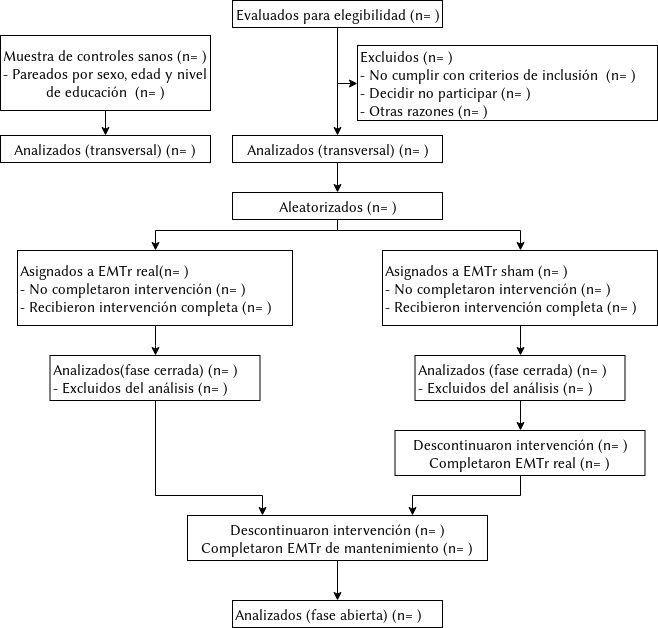

The diagram above was exported from draw.io. Its source (the exported page's mxGraphModel, read from the mxfile embedded in the PNG):
<mxGraphModel dx="1422" dy="822" grid="1" gridSize="10" guides="1" tooltips="1" connect="1" arrows="1" fold="1" page="1" pageScale="1" pageWidth="850" pageHeight="1100" math="0" shadow="0">
  <root>
    <mxCell id="0" />
    <mxCell id="1" parent="0" />
    <mxCell id="HB8jNzePgzjmBR3Wgkgj-1" value="&lt;font style=&quot;font-size: 15px&quot;&gt;Evaluados para elegibilidad (n= )&lt;/font&gt;" style="rounded=0;whiteSpace=wrap;html=1;rotation=0;" parent="1" vertex="1">
      <mxGeometry x="350" y="35" width="210" height="27" as="geometry" />
    </mxCell>
    <mxCell id="HB8jNzePgzjmBR3Wgkgj-6" value="&lt;div style=&quot;font-size: 15px&quot; align=&quot;left&quot;&gt;&lt;font style=&quot;font-size: 15px&quot;&gt;Excluidos (n= )&lt;br&gt;- No cumplir con criterios de inclusión&amp;nbsp; (n= )&lt;br&gt;- Decidir no participar (n= )&lt;br&gt;- Otras razones (n= )&lt;/font&gt;&lt;/div&gt;" style="rounded=0;whiteSpace=wrap;html=1;align=left;container=1;rotation=0;" parent="1" vertex="1" collapsed="1">
      <mxGeometry x="475" y="80" width="300" height="75" as="geometry">
        <mxRectangle x="400" y="80" width="190" height="56" as="alternateBounds" />
      </mxGeometry>
    </mxCell>
    <mxCell id="HB8jNzePgzjmBR3Wgkgj-7" value="" style="edgeStyle=orthogonalEdgeStyle;rounded=0;orthogonalLoop=1;jettySize=auto;html=1;exitX=0.5;exitY=1;exitDx=0;exitDy=0;entryX=0;entryY=0.5;entryDx=0;entryDy=0;" parent="1" source="HB8jNzePgzjmBR3Wgkgj-1" target="HB8jNzePgzjmBR3Wgkgj-6" edge="1">
      <mxGeometry relative="1" as="geometry" />
    </mxCell>
    <mxCell id="sRWXhoOYLkrZEvFtPLJc-5" style="edgeStyle=orthogonalEdgeStyle;rounded=0;orthogonalLoop=1;jettySize=auto;html=1;" edge="1" parent="1" source="HB8jNzePgzjmBR3Wgkgj-2" target="sRWXhoOYLkrZEvFtPLJc-1">
      <mxGeometry relative="1" as="geometry">
        <Array as="points">
          <mxPoint x="455" y="265" />
          <mxPoint x="273" y="265" />
        </Array>
      </mxGeometry>
    </mxCell>
    <mxCell id="sRWXhoOYLkrZEvFtPLJc-6" style="edgeStyle=orthogonalEdgeStyle;rounded=0;orthogonalLoop=1;jettySize=auto;html=1;exitX=0.5;exitY=1;exitDx=0;exitDy=0;" edge="1" parent="1" source="HB8jNzePgzjmBR3Wgkgj-2" target="sRWXhoOYLkrZEvFtPLJc-2">
      <mxGeometry relative="1" as="geometry">
        <Array as="points">
          <mxPoint x="455" y="265" />
          <mxPoint x="638" y="265" />
        </Array>
      </mxGeometry>
    </mxCell>
    <mxCell id="HB8jNzePgzjmBR3Wgkgj-2" value="&lt;font style=&quot;font-size: 15px&quot;&gt;Aleatorizados (n= )&lt;/font&gt;" style="rounded=0;whiteSpace=wrap;html=1;rotation=0;" parent="1" vertex="1">
      <mxGeometry x="350" y="227" width="210" height="27" as="geometry" />
    </mxCell>
    <mxCell id="HB8jNzePgzjmBR3Wgkgj-3" value="" style="edgeStyle=orthogonalEdgeStyle;rounded=0;orthogonalLoop=1;jettySize=auto;html=1;exitX=0.5;exitY=1;exitDx=0;exitDy=0;entryX=0.5;entryY=0;entryDx=0;entryDy=0;" parent="1" source="HB8jNzePgzjmBR3Wgkgj-1" target="sRWXhoOYLkrZEvFtPLJc-14" edge="1">
      <mxGeometry relative="1" as="geometry">
        <mxPoint x="445" y="150" as="targetPoint" />
      </mxGeometry>
    </mxCell>
    <mxCell id="sRWXhoOYLkrZEvFtPLJc-22" style="edgeStyle=orthogonalEdgeStyle;rounded=0;orthogonalLoop=1;jettySize=auto;html=1;entryX=0.5;entryY=0;entryDx=0;entryDy=0;" edge="1" parent="1" source="sRWXhoOYLkrZEvFtPLJc-1" target="sRWXhoOYLkrZEvFtPLJc-21">
      <mxGeometry relative="1" as="geometry">
        <mxPoint x="305" y="460" as="targetPoint" />
      </mxGeometry>
    </mxCell>
    <mxCell id="sRWXhoOYLkrZEvFtPLJc-1" value="&lt;div style=&quot;font-size: 15px&quot; align=&quot;left&quot;&gt;&lt;font style=&quot;font-size: 15px&quot;&gt;Asignados a EMTr real(n= )&lt;br&gt;- No completaron intervención  (n= )&lt;br&gt;- Recibieron intervención completa (n= )&lt;br&gt;&lt;/font&gt;&lt;/div&gt;" style="rounded=0;whiteSpace=wrap;html=1;align=left;rotation=0;" vertex="1" parent="1">
      <mxGeometry x="135" y="285" width="275" height="75" as="geometry" />
    </mxCell>
    <mxCell id="sRWXhoOYLkrZEvFtPLJc-26" value="" style="edgeStyle=orthogonalEdgeStyle;rounded=0;orthogonalLoop=1;jettySize=auto;html=1;entryX=0.5;entryY=0;entryDx=0;entryDy=0;" edge="1" parent="1" source="sRWXhoOYLkrZEvFtPLJc-2" target="sRWXhoOYLkrZEvFtPLJc-19">
      <mxGeometry relative="1" as="geometry">
        <mxPoint x="650" y="465" as="targetPoint" />
      </mxGeometry>
    </mxCell>
    <mxCell id="sRWXhoOYLkrZEvFtPLJc-2" value="&lt;font style=&quot;font-size: 15px&quot;&gt;Asignados a EMTr sham (n= )&lt;br&gt;&lt;/font&gt;&lt;div style=&quot;font-size: 15px&quot; align=&quot;left&quot;&gt;&lt;font style=&quot;font-size: 15px&quot;&gt;- No completaron intervención (n= )&lt;br&gt;- Recibieron intervención completa (n= )&lt;br&gt;&lt;/font&gt;&lt;/div&gt;" style="rounded=0;whiteSpace=wrap;html=1;align=left;rotation=0;" vertex="1" parent="1">
      <mxGeometry x="500" y="285" width="275" height="75" as="geometry" />
    </mxCell>
    <mxCell id="sRWXhoOYLkrZEvFtPLJc-24" value="" style="edgeStyle=orthogonalEdgeStyle;rounded=0;orthogonalLoop=1;jettySize=auto;html=1;" edge="1" parent="1" source="sRWXhoOYLkrZEvFtPLJc-19" target="sRWXhoOYLkrZEvFtPLJc-11">
      <mxGeometry relative="1" as="geometry" />
    </mxCell>
    <mxCell id="sRWXhoOYLkrZEvFtPLJc-19" value="&lt;div style=&quot;font-size: 15px&quot; align=&quot;left&quot;&gt;&lt;font style=&quot;font-size: 15px&quot;&gt;Analizados (fase cerrada) (n= )&lt;/font&gt;&lt;/div&gt;&lt;div style=&quot;font-size: 15px&quot; align=&quot;left&quot;&gt;&lt;font style=&quot;font-size: 15px&quot;&gt;- Excluidos del análisis (n= )&lt;br&gt;&lt;/font&gt;&lt;/div&gt;" style="rounded=0;whiteSpace=wrap;html=1;align=left;rotation=0;" vertex="1" parent="1">
      <mxGeometry x="532.5" y="390" width="210" height="45" as="geometry" />
    </mxCell>
    <mxCell id="sRWXhoOYLkrZEvFtPLJc-29" value="" style="edgeStyle=orthogonalEdgeStyle;rounded=0;orthogonalLoop=1;jettySize=auto;html=1;entryX=0.75;entryY=0;entryDx=0;entryDy=0;" edge="1" parent="1" source="sRWXhoOYLkrZEvFtPLJc-11" target="sRWXhoOYLkrZEvFtPLJc-28">
      <mxGeometry relative="1" as="geometry">
        <Array as="points">
          <mxPoint x="638" y="530" />
          <mxPoint x="530" y="530" />
        </Array>
      </mxGeometry>
    </mxCell>
    <mxCell id="sRWXhoOYLkrZEvFtPLJc-11" value="&lt;div style=&quot;font-size: 15px&quot; align=&quot;center&quot;&gt;&lt;font style=&quot;font-size: 15px&quot;&gt;Descontinuaron intervención (n= )&lt;/font&gt;&lt;/div&gt;&lt;div style=&quot;font-size: 15px&quot; align=&quot;center&quot;&gt;&lt;font style=&quot;font-size: 15px&quot;&gt;Completaron EMTr real (n= )&lt;br&gt;&lt;/font&gt;&lt;/div&gt;" style="rounded=0;whiteSpace=wrap;html=1;align=center;rotation=0;" vertex="1" parent="1">
      <mxGeometry x="512.5" y="465" width="250" height="45" as="geometry" />
    </mxCell>
    <mxCell id="sRWXhoOYLkrZEvFtPLJc-36" style="edgeStyle=orthogonalEdgeStyle;rounded=0;orthogonalLoop=1;jettySize=auto;html=1;" edge="1" parent="1" source="sRWXhoOYLkrZEvFtPLJc-4" target="sRWXhoOYLkrZEvFtPLJc-15">
      <mxGeometry relative="1" as="geometry" />
    </mxCell>
    <mxCell id="sRWXhoOYLkrZEvFtPLJc-4" value="&lt;font style=&quot;font-size: 15px&quot;&gt;Muestra de controles sanos (n= )&lt;br&gt;&lt;/font&gt;&lt;div style=&quot;font-size: 15px&quot; align=&quot;center&quot;&gt;&lt;font style=&quot;font-size: 15px&quot;&gt;- Pareados por sexo, edad y nivel&lt;br&gt;de educación&amp;nbsp; (n= )&lt;br&gt;&lt;/font&gt;&lt;/div&gt;" style="rounded=0;whiteSpace=wrap;html=1;align=center;rotation=0;" vertex="1" parent="1">
      <mxGeometry x="118" y="70" width="210" height="75" as="geometry" />
    </mxCell>
    <mxCell id="sRWXhoOYLkrZEvFtPLJc-15" value="&lt;div style=&quot;font-size: 15px&quot; align=&quot;center&quot;&gt;&lt;font style=&quot;font-size: 15px&quot;&gt;Analizados (transversal) (n= )&lt;br&gt;&lt;/font&gt;&lt;/div&gt;" style="rounded=0;whiteSpace=wrap;html=1;align=center;rotation=0;" vertex="1" parent="1">
      <mxGeometry x="118" y="170" width="210" height="27" as="geometry" />
    </mxCell>
    <mxCell id="sRWXhoOYLkrZEvFtPLJc-18" style="edgeStyle=orthogonalEdgeStyle;rounded=0;orthogonalLoop=1;jettySize=auto;html=1;entryX=0.5;entryY=0;entryDx=0;entryDy=0;" edge="1" parent="1" source="sRWXhoOYLkrZEvFtPLJc-14" target="HB8jNzePgzjmBR3Wgkgj-2">
      <mxGeometry relative="1" as="geometry" />
    </mxCell>
    <mxCell id="sRWXhoOYLkrZEvFtPLJc-14" value="&lt;font style=&quot;font-size: 15px&quot;&gt;Analizados (transversal) (n= )&lt;/font&gt;" style="rounded=0;whiteSpace=wrap;html=1;rotation=0;" vertex="1" parent="1">
      <mxGeometry x="350" y="170" width="210" height="27" as="geometry" />
    </mxCell>
    <mxCell id="sRWXhoOYLkrZEvFtPLJc-41" style="edgeStyle=orthogonalEdgeStyle;rounded=0;orthogonalLoop=1;jettySize=auto;html=1;entryX=0.25;entryY=0;entryDx=0;entryDy=0;" edge="1" parent="1" source="sRWXhoOYLkrZEvFtPLJc-21" target="sRWXhoOYLkrZEvFtPLJc-28">
      <mxGeometry relative="1" as="geometry">
        <Array as="points">
          <mxPoint x="273" y="530" />
          <mxPoint x="380" y="530" />
        </Array>
      </mxGeometry>
    </mxCell>
    <mxCell id="sRWXhoOYLkrZEvFtPLJc-21" value="&lt;div style=&quot;font-size: 15px&quot; align=&quot;left&quot;&gt;&lt;font style=&quot;font-size: 15px&quot;&gt;Analizados(fase cerrada) (n= )&lt;/font&gt;&lt;/div&gt;&lt;div style=&quot;font-size: 15px&quot; align=&quot;left&quot;&gt;&lt;font style=&quot;font-size: 15px&quot;&gt;- Excluidos del análisis (n= )&lt;br&gt;&lt;/font&gt;&lt;/div&gt;" style="rounded=0;whiteSpace=wrap;html=1;align=left;rotation=0;" vertex="1" parent="1">
      <mxGeometry x="167.5" y="390" width="210" height="45" as="geometry" />
    </mxCell>
    <mxCell id="sRWXhoOYLkrZEvFtPLJc-31" value="" style="edgeStyle=orthogonalEdgeStyle;rounded=0;orthogonalLoop=1;jettySize=auto;html=1;" edge="1" parent="1" source="sRWXhoOYLkrZEvFtPLJc-28" target="sRWXhoOYLkrZEvFtPLJc-30">
      <mxGeometry relative="1" as="geometry" />
    </mxCell>
    <mxCell id="sRWXhoOYLkrZEvFtPLJc-28" value="&lt;font style=&quot;font-size: 15px&quot;&gt;Descontinuaron intervención (n= )&lt;/font&gt;&lt;div style=&quot;font-size: 15px&quot; align=&quot;center&quot;&gt;&lt;font style=&quot;font-size: 15px&quot;&gt;Completaron EMTr de mantenimiento (n= )&lt;br&gt;&lt;/font&gt;&lt;/div&gt;" style="rounded=0;whiteSpace=wrap;html=1;align=center;rotation=0;" vertex="1" parent="1">
      <mxGeometry x="305" y="550" width="300" height="45" as="geometry" />
    </mxCell>
    <mxCell id="sRWXhoOYLkrZEvFtPLJc-30" value="&lt;font style=&quot;font-size: 15px&quot;&gt;Analizados (fase abierta) (n= )&lt;/font&gt;" style="rounded=0;whiteSpace=wrap;html=1;align=left;rotation=0;" vertex="1" parent="1">
      <mxGeometry x="350" y="635" width="210" height="27" as="geometry" />
    </mxCell>
  </root>
</mxGraphModel>